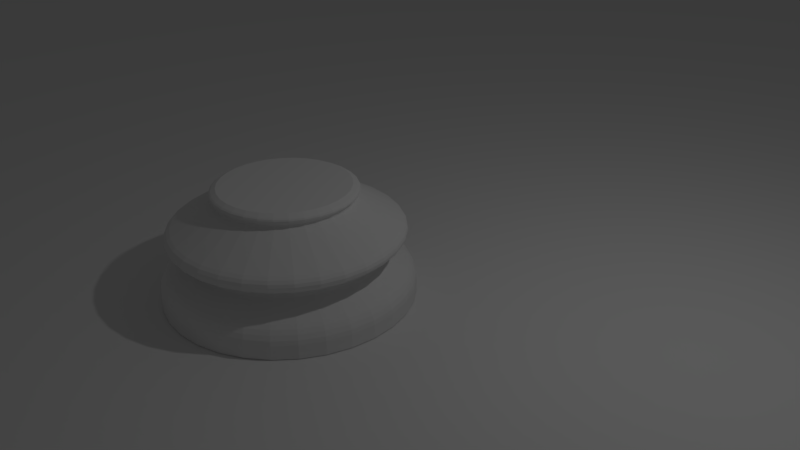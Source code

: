 # Source: piece_base.blend  (saved by Blender 2.78.0; exported with 4.5.12 LTS)
import bpy
from mathutils import Matrix  # noqa: F401  (used for matrix-valued properties, if any)

bpy.ops.wm.read_factory_settings(use_empty=True)
scene = bpy.context.scene
scene.name = 'Scene'

# ---- collections
col_collection_1 = bpy.data.collections.new('Collection 1'); scene.collection.children.link(col_collection_1)

# ---- world
world_world = bpy.data.worlds.new('World'); scene.world = world_world
world_world.color = (0.05088, 0.05088, 0.05088)
world_world.use_sun_shadow = False
world_world.sun_shadow_jitter_overblur = 0.0
world_world.cycles.sampling_method = 'MANUAL'

# ---- cameras
cam_camera = bpy.data.cameras.new('Camera')
cam_camera.clip_end = 100.0
cam_camera.lens = 35.0
cam_camera.sensor_width = 32.0
cam_camera.sensor_height = 18.0
cam_camera.ortho_scale = 7.314
cam_camera.dof.focus_distance = 0.0
cam_camera.dof.aperture_fstop = 128.0

# ---- lights
light_lamp = bpy.data.lights.new('Lamp', 'POINT')
light_lamp.transmission_factor = 0.0
light_lamp.cutoff_distance = 30.0
light_lamp.energy = 100.0
light_lamp.shadow_buffer_clip_start = 1.001
light_lamp.shadow_soft_size = 0.1
light_lamp.shadow_maximum_resolution = 0.006
light_lamp.use_absolute_resolution = True

# ---- meshes
me_cylinder_001 = bpy.data.meshes.new('Cylinder.001')
me_cylinder_001.from_pydata([(0.0, 1.5, -1.0), (8.53e-08, 0.7769, 0.3521), (0.2926, 1.471, -1.0), (0.1516, 0.762, 0.3521), (0.574, 1.386, -1.0), (0.2973, 0.7178, 0.3521), (0.8334, 1.247, -1.0), (0.4316, 0.646, 0.3521), (1.061, 1.061, -1.0), (0.5494, 0.5494, 0.3521), (1.247, 0.8334, -1.0), (0.646, 0.4316, 0.3521), (1.386, 0.574, -1.0), (0.7178, 0.2973, 0.3521), (1.471, 0.2926, -1.0), (0.762, 0.1516, 0.3521), (1.5, 1.132e-07, -1.0), (0.7769, 2.993e-07, 0.3521), (1.471, -0.2926, -1.0), (0.762, -0.1516, 0.3521), (1.386, -0.574, -1.0), (0.7178, -0.2973, 0.3521), (1.247, -0.8334, -1.0), (0.646, -0.4316, 0.3521), (1.061, -1.061, -1.0), (0.5494, -0.5494, 0.3521), (0.8334, -1.247, -1.0), (0.4316, -0.646, 0.3521), (0.574, -1.386, -1.0), (0.2973, -0.7178, 0.3521), (0.2926, -1.471, -1.0), (0.1516, -0.762, 0.3521), (-4.888e-07, -1.5, -1.0), (-1.679e-07, -0.7769, 0.3521), (-0.2926, -1.471, -1.0), (-0.1516, -0.762, 0.3521), (-0.574, -1.386, -1.0), (-0.2973, -0.7178, 0.3521), (-0.8334, -1.247, -1.0), (-0.4316, -0.646, 0.3521), (-1.061, -1.061, -1.0), (-0.5494, -0.5494, 0.3521), (-1.247, -0.8334, -1.0), (-0.646, -0.4316, 0.3521), (-1.386, -0.574, -1.0), (-0.7178, -0.2973, 0.3521), (-1.471, -0.2926, -1.0), (-0.762, -0.1516, 0.3521), (-1.5, 1.448e-06, -1.0), (-0.7769, 9.908e-07, 0.3521), (-1.471, 0.2926, -1.0), (-0.762, 0.1516, 0.3521), (-1.386, 0.574, -1.0), (-0.7178, 0.2973, 0.3521), (-1.247, 0.8334, -1.0), (-0.646, 0.4316, 0.3521), (-1.061, 1.061, -1.0), (-0.5494, 0.5494, 0.3521), (-0.8334, 1.247, -1.0), (-0.4316, 0.646, 0.3521), (-0.574, 1.386, -1.0), (-0.2973, 0.7178, 0.3521), (-0.2926, 1.471, -1.0), (-0.1516, 0.762, 0.3521), (1.25e-08, 1.387, -0.6416), (0.0, 1.5, -0.8296), (7.683e-09, 1.43, -0.6745), (3.725e-09, 1.467, -0.7217), (9.313e-10, 1.491, -0.7762), (0.2926, 1.471, -0.8296), (0.2707, 1.361, -0.6416), (0.291, 1.463, -0.7762), (0.2862, 1.439, -0.7217), (0.2791, 1.403, -0.6745), (0.574, 1.386, -0.8296), (0.5309, 1.282, -0.6416), (0.5707, 1.378, -0.7762), (0.5614, 1.355, -0.7217), (0.5474, 1.322, -0.6745), (0.8334, 1.247, -0.8296), (0.7708, 1.154, -0.6416), (0.8286, 1.24, -0.7762), (0.815, 1.22, -0.7217), (0.7947, 1.189, -0.6745), (1.061, 1.061, -0.8296), (0.981, 0.981, -0.6416), (1.055, 1.055, -0.7762), (1.037, 1.037, -0.7217), (1.011, 1.011, -0.6745), (1.247, 0.8334, -0.8296), (1.154, 0.7708, -0.6416), (1.24, 0.8286, -0.7762), (1.22, 0.815, -0.7217), (1.189, 0.7947, -0.6745), (1.386, 0.574, -0.8296), (1.282, 0.5309, -0.6416), (1.378, 0.5707, -0.7762), (1.355, 0.5614, -0.7217), (1.322, 0.5474, -0.6745), (1.471, 0.2926, -0.8296), (1.361, 0.2707, -0.6416), (1.463, 0.291, -0.7762), (1.439, 0.2862, -0.7217), (1.403, 0.2791, -0.6745), (1.5, 1.132e-07, -0.8296), (1.387, 1.416e-07, -0.6416), (1.491, 1.155e-07, -0.7762), (1.467, 1.215e-07, -0.7217), (1.43, 1.309e-07, -0.6745), (1.471, -0.2926, -0.8296), (1.361, -0.2707, -0.6416), (1.463, -0.291, -0.7762), (1.439, -0.2862, -0.7217), (1.403, -0.2791, -0.6745), (1.386, -0.574, -0.8296), (1.282, -0.5309, -0.6416), (1.378, -0.5707, -0.7762), (1.355, -0.5614, -0.7217), (1.322, -0.5474, -0.6745), (1.247, -0.8334, -0.8296), (1.154, -0.7708, -0.6416), (1.24, -0.8286, -0.7762), (1.22, -0.815, -0.7217), (1.189, -0.7947, -0.6745), (1.061, -1.061, -0.8296), (0.981, -0.981, -0.6416), (1.055, -1.055, -0.7762), (1.037, -1.037, -0.7217), (1.011, -1.011, -0.6745), (0.8334, -1.247, -0.8296), (0.7708, -1.154, -0.6416), (0.8286, -1.24, -0.7762), (0.815, -1.22, -0.7217), (0.7947, -1.189, -0.6745), (0.574, -1.386, -0.8296), (0.5309, -1.282, -0.6416), (0.5707, -1.378, -0.7762), (0.5614, -1.355, -0.7217), (0.5474, -1.322, -0.6745), (0.2926, -1.471, -0.8296), (0.2707, -1.361, -0.6416), (0.291, -1.463, -0.7762), (0.2862, -1.439, -0.7217), (0.2791, -1.403, -0.6745), (-4.888e-07, -1.5, -0.8296), (-4.396e-07, -1.387, -0.6416), (-4.85e-07, -1.491, -0.7762), (-4.745e-07, -1.467, -0.7217), (-4.584e-07, -1.43, -0.6745), (-0.2926, -1.471, -0.8296), (-0.2707, -1.361, -0.6416), (-0.291, -1.463, -0.7762), (-0.2862, -1.439, -0.7217), (-0.2791, -1.403, -0.6745), (-0.574, -1.386, -0.8296), (-0.5309, -1.282, -0.6416), (-0.5707, -1.378, -0.7762), (-0.5614, -1.355, -0.7217), (-0.5474, -1.322, -0.6745), (-0.8334, -1.247, -0.8296), (-0.7708, -1.154, -0.6416), (-0.8286, -1.24, -0.7762), (-0.815, -1.22, -0.7217), (-0.7947, -1.189, -0.6745), (-1.061, -1.061, -0.8296), (-0.981, -0.981, -0.6416), (-1.055, -1.055, -0.7762), (-1.037, -1.037, -0.7217), (-1.011, -1.011, -0.6745), (-1.247, -0.8334, -0.8296), (-1.154, -0.7708, -0.6416), (-1.24, -0.8286, -0.7762), (-1.22, -0.815, -0.7217), (-1.189, -0.7947, -0.6745), (-1.386, -0.574, -0.8296), (-1.282, -0.5309, -0.6416), (-1.378, -0.5707, -0.7762), (-1.355, -0.5614, -0.7217), (-1.322, -0.5474, -0.6745), (-1.471, -0.2926, -0.8296), (-1.361, -0.2707, -0.6416), (-1.463, -0.291, -0.7762), (-1.439, -0.2862, -0.7217), (-1.403, -0.2791, -0.6745), (-1.5, 1.448e-06, -0.8296), (-1.387, 1.377e-06, -0.6416), (-1.491, 1.443e-06, -0.7762), (-1.467, 1.427e-06, -0.7217), (-1.43, 1.404e-06, -0.6745), (-1.471, 0.2926, -0.8296), (-1.361, 0.2707, -0.6416), (-1.463, 0.291, -0.7762), (-1.439, 0.2862, -0.7217), (-1.403, 0.2791, -0.6745), (-1.386, 0.574, -0.8296), (-1.282, 0.5309, -0.6416), (-1.378, 0.5707, -0.7762), (-1.355, 0.5614, -0.7217), (-1.322, 0.5474, -0.6745), (-1.247, 0.8334, -0.8296), (-1.154, 0.7708, -0.6416), (-1.24, 0.8286, -0.7762), (-1.22, 0.815, -0.7217), (-1.189, 0.7947, -0.6745), (-1.061, 1.061, -0.8296), (-0.981, 0.981, -0.6416), (-1.055, 1.055, -0.7762), (-1.037, 1.037, -0.7217), (-1.011, 1.011, -0.6745), (-0.8334, 1.247, -0.8296), (-0.7708, 1.154, -0.6416), (-0.8286, 1.24, -0.7762), (-0.815, 1.22, -0.7217), (-0.7947, 1.189, -0.6745), (-0.574, 1.386, -0.8296), (-0.5309, 1.282, -0.6416), (-0.5707, 1.378, -0.7762), (-0.5614, 1.355, -0.7217), (-0.5474, 1.322, -0.6745), (-0.2926, 1.471, -0.8296), (-0.2707, 1.361, -0.6416), (-0.291, 1.463, -0.7762), (-0.2862, 1.439, -0.7217), (-0.2791, 1.403, -0.6745), (4.038e-08, 1.136, -0.3984), (4.035e-08, 1.136, -0.5068), (4.366e-08, 1.105, -0.4233), (4.517e-08, 1.095, -0.4527), (4.366e-08, 1.105, -0.482), (0.2217, 1.114, -0.5068), (0.2216, 1.114, -0.3984), (0.2157, 1.084, -0.482), (0.2135, 1.074, -0.4527), (0.2156, 1.084, -0.4233), (0.4348, 1.05, -0.5068), (0.4347, 1.05, -0.3984), (0.423, 1.021, -0.482), (0.4189, 1.011, -0.4527), (0.423, 1.021, -0.4233), (0.6313, 0.9448, -0.5068), (0.6311, 0.9446, -0.3984), (0.6142, 0.9192, -0.482), (0.6081, 0.9101, -0.4527), (0.6141, 0.919, -0.4233), (0.8035, 0.8035, -0.5068), (0.8033, 0.8033, -0.3984), (0.7817, 0.7817, -0.482), (0.774, 0.774, -0.4527), (0.7816, 0.7816, -0.4233), (0.9448, 0.6313, -0.5068), (0.9446, 0.6311, -0.3984), (0.9192, 0.6142, -0.482), (0.9101, 0.6081, -0.4527), (0.919, 0.6141, -0.4233), (1.05, 0.4348, -0.5068), (1.05, 0.4347, -0.3984), (1.021, 0.423, -0.482), (1.011, 0.4189, -0.4527), (1.021, 0.423, -0.4233), (1.114, 0.2217, -0.5068), (1.114, 0.2216, -0.3984), (1.084, 0.2157, -0.482), (1.074, 0.2135, -0.4527), (1.084, 0.2156, -0.4233), (1.136, 2.049e-07, -0.5068), (1.136, 2.049e-07, -0.3984), (1.105, 2.126e-07, -0.482), (1.095, 2.151e-07, -0.4527), (1.105, 2.126e-07, -0.4233), (1.114, -0.2217, -0.5068), (1.114, -0.2216, -0.3984), (1.084, -0.2157, -0.482), (1.074, -0.2135, -0.4527), (1.084, -0.2156, -0.4233), (1.05, -0.4348, -0.5068), (1.05, -0.4347, -0.3984), (1.021, -0.423, -0.482), (1.011, -0.4189, -0.4527), (1.021, -0.423, -0.4233), (0.9448, -0.6313, -0.5068), (0.9446, -0.6311, -0.3984), (0.9192, -0.6142, -0.482), (0.9101, -0.6081, -0.4527), (0.919, -0.6141, -0.4233), (0.8035, -0.8035, -0.5068), (0.8033, -0.8033, -0.3984), (0.7817, -0.7817, -0.482), (0.774, -0.774, -0.4527), (0.7816, -0.7816, -0.4233), (0.6313, -0.9448, -0.5068), (0.6311, -0.9446, -0.3984), (0.6142, -0.9192, -0.482), (0.6081, -0.9101, -0.4527), (0.6141, -0.919, -0.4233), (0.4348, -1.05, -0.5068), (0.4347, -1.05, -0.3984), (0.423, -1.021, -0.482), (0.4189, -1.011, -0.4527), (0.423, -1.021, -0.4233), (0.2217, -1.114, -0.5068), (0.2216, -1.114, -0.3984), (0.2157, -1.084, -0.482), (0.2135, -1.074, -0.4527), (0.2156, -1.084, -0.4233), (-3.299e-07, -1.136, -0.5068), (-3.298e-07, -1.136, -0.3984), (-3.163e-07, -1.105, -0.482), (-3.115e-07, -1.095, -0.4527), (-3.162e-07, -1.105, -0.4233), (-0.2217, -1.114, -0.5068), (-0.2216, -1.114, -0.3984), (-0.2157, -1.084, -0.482), (-0.2135, -1.074, -0.4527), (-0.2156, -1.084, -0.4233), (-0.4348, -1.05, -0.5068), (-0.4347, -1.05, -0.3984), (-0.423, -1.021, -0.482), (-0.4189, -1.011, -0.4527), (-0.423, -1.021, -0.4233), (-0.6313, -0.9448, -0.5068), (-0.6311, -0.9446, -0.3984), (-0.6142, -0.9192, -0.482), (-0.6081, -0.9101, -0.4527), (-0.6141, -0.919, -0.4233), (-0.8035, -0.8035, -0.5068), (-0.8033, -0.8033, -0.3984), (-0.7817, -0.7817, -0.482), (-0.774, -0.774, -0.4527), (-0.7816, -0.7816, -0.4233), (-0.9448, -0.6313, -0.5068), (-0.9446, -0.6311, -0.3984), (-0.9192, -0.6142, -0.482), (-0.9101, -0.6081, -0.4527), (-0.919, -0.6141, -0.4233), (-1.05, -0.4348, -0.5068), (-1.05, -0.4347, -0.3984), (-1.021, -0.423, -0.482), (-1.011, -0.4189, -0.4527), (-1.021, -0.423, -0.4233), (-1.114, -0.2217, -0.5068), (-1.114, -0.2216, -0.3984), (-1.084, -0.2157, -0.482), (-1.074, -0.2135, -0.4527), (-1.084, -0.2156, -0.4233), (-1.136, 1.216e-06, -0.5068), (-1.136, 1.216e-06, -0.3984), (-1.105, 1.197e-06, -0.482), (-1.095, 1.19e-06, -0.4527), (-1.105, 1.197e-06, -0.4233), (-1.114, 0.2217, -0.5068), (-1.114, 0.2216, -0.3984), (-1.084, 0.2157, -0.482), (-1.074, 0.2135, -0.4527), (-1.084, 0.2156, -0.4233), (-1.05, 0.4348, -0.5068), (-1.05, 0.4347, -0.3984), (-1.021, 0.423, -0.482), (-1.011, 0.4189, -0.4527), (-1.021, 0.423, -0.4233), (-0.9448, 0.6313, -0.5068), (-0.9446, 0.6311, -0.3984), (-0.9192, 0.6142, -0.482), (-0.9101, 0.6081, -0.4527), (-0.919, 0.6141, -0.4233), (-0.8035, 0.8035, -0.5068), (-0.8033, 0.8033, -0.3984), (-0.7817, 0.7817, -0.482), (-0.774, 0.774, -0.4527), (-0.7816, 0.7816, -0.4233), (-0.6313, 0.9448, -0.5068), (-0.6311, 0.9446, -0.3984), (-0.6142, 0.9192, -0.482), (-0.6081, 0.9101, -0.4527), (-0.6141, 0.919, -0.4233), (-0.4348, 1.05, -0.5068), (-0.4347, 1.05, -0.3984), (-0.423, 1.021, -0.482), (-0.4189, 1.011, -0.4527), (-0.423, 1.021, -0.4233), (-0.2217, 1.114, -0.5068), (-0.2216, 1.114, -0.3984), (-0.2157, 1.084, -0.482), (-0.2135, 1.074, -0.4527), (-0.2156, 1.084, -0.4233), (2.079e-08, 1.325, -0.09751), (1.98e-08, 1.322, -0.2976), (1.607e-08, 1.364, -0.1275), (1.327e-08, 1.389, -0.162), (1.211e-08, 1.396, -0.1988), (1.304e-08, 1.387, -0.2353), (1.537e-08, 1.362, -0.2689), (0.2578, 1.296, -0.2976), (0.2585, 1.3, -0.09751), (0.2657, 1.336, -0.2689), (0.2707, 1.361, -0.2353), (0.2724, 1.37, -0.1988), (0.2709, 1.362, -0.162), (0.2661, 1.338, -0.1275), (0.5057, 1.221, -0.2976), (0.5071, 1.224, -0.09751), (0.5211, 1.258, -0.2689), (0.5309, 1.282, -0.2353), (0.5344, 1.29, -0.1988), (0.5314, 1.283, -0.162), (0.5221, 1.26, -0.1275), (0.7342, 1.099, -0.2976), (0.7361, 1.102, -0.09751), (0.7566, 1.132, -0.2689), (0.7708, 1.154, -0.2353), (0.7758, 1.161, -0.1988), (0.7715, 1.155, -0.162), (0.7579, 1.134, -0.1275), (0.9345, 0.9345, -0.2976), (0.9369, 0.9369, -0.09751), (0.9629, 0.9629, -0.2689), (0.981, 0.981, -0.2353), (0.9875, 0.9875, -0.1988), (0.9819, 0.9819, -0.162), (0.9647, 0.9647, -0.1275), (1.099, 0.7342, -0.2976), (1.102, 0.7361, -0.09751), (1.132, 0.7566, -0.2689), (1.154, 0.7708, -0.2353), (1.161, 0.7758, -0.1988), (1.155, 0.7715, -0.162), (1.134, 0.7579, -0.1275), (1.221, 0.5057, -0.2976), (1.224, 0.5071, -0.09751), (1.258, 0.5211, -0.2689), (1.282, 0.5309, -0.2353), (1.29, 0.5344, -0.1988), (1.283, 0.5314, -0.162), (1.26, 0.5221, -0.1275), (1.296, 0.2578, -0.2976), (1.3, 0.2585, -0.09751), (1.336, 0.2657, -0.2689), (1.361, 0.2707, -0.2353), (1.37, 0.2724, -0.1988), (1.362, 0.2709, -0.162), (1.338, 0.2661, -0.1275), (1.322, 1.582e-07, -0.2976), (1.325, 1.572e-07, -0.09751), (1.362, 1.481e-07, -0.2689), (1.387, 1.42e-07, -0.2353), (1.396, 1.397e-07, -0.1988), (1.389, 1.416e-07, -0.162), (1.364, 1.474e-07, -0.1275), (1.296, -0.2578, -0.2976), (1.3, -0.2585, -0.09751), (1.336, -0.2657, -0.2689), (1.361, -0.2707, -0.2353), (1.37, -0.2724, -0.1988), (1.362, -0.2709, -0.162), (1.338, -0.2661, -0.1275), (1.221, -0.5057, -0.2976), (1.224, -0.5071, -0.09751), (1.258, -0.5211, -0.2689), (1.282, -0.5309, -0.2353), (1.29, -0.5344, -0.1988), (1.283, -0.5314, -0.162), (1.26, -0.5221, -0.1275), (1.099, -0.7342, -0.2976), (1.102, -0.7361, -0.09751), (1.132, -0.7566, -0.2689), (1.154, -0.7708, -0.2353), (1.161, -0.7758, -0.1988), (1.155, -0.7715, -0.162), (1.134, -0.7579, -0.1275), (0.9345, -0.9345, -0.2976), (0.9369, -0.9369, -0.09751), (0.9629, -0.9629, -0.2689), (0.981, -0.981, -0.2353), (0.9875, -0.9875, -0.1988), (0.9819, -0.9819, -0.162), (0.9647, -0.9647, -0.1275), (0.7342, -1.099, -0.2976), (0.7361, -1.102, -0.09751), (0.7566, -1.132, -0.2689), (0.7708, -1.154, -0.2353), (0.7758, -1.161, -0.1988), (0.7715, -1.155, -0.162), (0.7579, -1.134, -0.1275), (0.5057, -1.221, -0.2976), (0.5071, -1.224, -0.09751), (0.5211, -1.258, -0.2689), (0.5309, -1.282, -0.2353), (0.5344, -1.29, -0.1988), (0.5314, -1.283, -0.162), (0.5221, -1.26, -0.1275), (0.2578, -1.296, -0.2976), (0.2585, -1.3, -0.09751), (0.2657, -1.336, -0.2689), (0.2707, -1.361, -0.2353), (0.2724, -1.37, -0.1988), (0.2709, -1.362, -0.162), (0.2661, -1.338, -0.1275), (-4.108e-07, -1.322, -0.2976), (-4.11e-07, -1.325, -0.09751), (-4.283e-07, -1.362, -0.2689), (-4.396e-07, -1.387, -0.2353), (-4.435e-07, -1.396, -0.1988), (-4.398e-07, -1.389, -0.162), (-4.284e-07, -1.364, -0.1275), (-0.2578, -1.296, -0.2976), (-0.2585, -1.3, -0.09751), (-0.2657, -1.336, -0.2689), (-0.2707, -1.361, -0.2353), (-0.2724, -1.37, -0.1988), (-0.2709, -1.362, -0.162), (-0.2661, -1.338, -0.1275), (-0.5057, -1.221, -0.2976), (-0.5071, -1.224, -0.09751), (-0.5211, -1.258, -0.2689), (-0.5309, -1.282, -0.2353), (-0.5344, -1.29, -0.1988), (-0.5314, -1.283, -0.162), (-0.5221, -1.26, -0.1275), (-0.7342, -1.099, -0.2976), (-0.7361, -1.102, -0.09751), (-0.7566, -1.132, -0.2689), (-0.7708, -1.154, -0.2353), (-0.7758, -1.161, -0.1988), (-0.7715, -1.155, -0.162), (-0.7579, -1.134, -0.1275), (-0.9345, -0.9345, -0.2976), (-0.9369, -0.9369, -0.09751), (-0.9629, -0.9629, -0.2689), (-0.981, -0.981, -0.2353), (-0.9875, -0.9875, -0.1988), (-0.9819, -0.9819, -0.162), (-0.9647, -0.9647, -0.1275), (-1.099, -0.7342, -0.2976), (-1.102, -0.7361, -0.09751), (-1.132, -0.7566, -0.2689), (-1.154, -0.7708, -0.2353), (-1.161, -0.7758, -0.1988), (-1.155, -0.7715, -0.162), (-1.134, -0.7579, -0.1275), (-1.221, -0.5057, -0.2976), (-1.224, -0.5071, -0.09751), (-1.258, -0.5211, -0.2689), (-1.282, -0.5309, -0.2353), (-1.29, -0.5344, -0.1988), (-1.283, -0.5314, -0.162), (-1.26, -0.5221, -0.1275), (-1.296, -0.2578, -0.2976), (-1.3, -0.2585, -0.09751), (-1.336, -0.2657, -0.2689), (-1.361, -0.2707, -0.2353), (-1.37, -0.2724, -0.1988), (-1.362, -0.2709, -0.162), (-1.338, -0.2661, -0.1275), (-1.322, 1.335e-06, -0.2976), (-1.325, 1.337e-06, -0.09751), (-1.362, 1.36e-06, -0.2689), (-1.387, 1.376e-06, -0.2353), (-1.396, 1.382e-06, -0.1988), (-1.389, 1.377e-06, -0.162), (-1.364, 1.362e-06, -0.1275), (-1.296, 0.2578, -0.2976), (-1.3, 0.2585, -0.09751), (-1.336, 0.2657, -0.2689), (-1.361, 0.2707, -0.2353), (-1.37, 0.2724, -0.1988), (-1.362, 0.2709, -0.162), (-1.338, 0.2661, -0.1275), (-1.221, 0.5057, -0.2976), (-1.224, 0.5071, -0.09751), (-1.258, 0.5211, -0.2689), (-1.282, 0.5309, -0.2353), (-1.29, 0.5344, -0.1988), (-1.283, 0.5314, -0.162), (-1.26, 0.5221, -0.1275), (-1.099, 0.7342, -0.2976), (-1.102, 0.7361, -0.09751), (-1.132, 0.7566, -0.2689), (-1.154, 0.7708, -0.2353), (-1.161, 0.7758, -0.1988), (-1.155, 0.7715, -0.162), (-1.134, 0.7579, -0.1275), (-0.9345, 0.9345, -0.2976), (-0.9369, 0.9369, -0.09751), (-0.9629, 0.9629, -0.2689), (-0.981, 0.981, -0.2353), (-0.9875, 0.9875, -0.1988), (-0.9819, 0.9819, -0.162), (-0.9647, 0.9647, -0.1275), (-0.7342, 1.099, -0.2976), (-0.7361, 1.102, -0.09751), (-0.7566, 1.132, -0.2689), (-0.7708, 1.154, -0.2353), (-0.7758, 1.161, -0.1988), (-0.7715, 1.155, -0.162), (-0.7579, 1.134, -0.1275), (-0.5057, 1.221, -0.2976), (-0.5071, 1.224, -0.09751), (-0.5211, 1.258, -0.2689), (-0.5309, 1.282, -0.2353), (-0.5344, 1.29, -0.1988), (-0.5314, 1.283, -0.162), (-0.5221, 1.26, -0.1275), (-0.2578, 1.296, -0.2976), (-0.2585, 1.3, -0.09751), (-0.2657, 1.336, -0.2689), (-0.2707, 1.361, -0.2353), (-0.2724, 1.37, -0.1988), (-0.2709, 1.362, -0.162), (-0.2661, 1.338, -0.1275), (7.928e-08, 0.8309, 0.2476), (7.899e-08, 0.8351, 0.191), (8.097e-08, 0.8173, 0.2286), (8.079e-08, 0.8189, 0.2079), (0.1629, 0.8191, 0.191), (0.1621, 0.815, 0.2476), (0.1598, 0.8031, 0.2079), (0.1595, 0.8016, 0.2286), (0.3196, 0.7716, 0.191), (0.318, 0.7677, 0.2476), (0.3134, 0.7565, 0.2079), (0.3128, 0.7551, 0.2286), (0.464, 0.6944, 0.191), (0.4616, 0.6909, 0.2476), (0.4549, 0.6809, 0.2079), (0.4541, 0.6796, 0.2286), (0.5905, 0.5905, 0.191), (0.5876, 0.5876, 0.2476), (0.579, 0.579, 0.2079), (0.5779, 0.5779, 0.2286), (0.6944, 0.464, 0.191), (0.6909, 0.4616, 0.2476), (0.6809, 0.4549, 0.2079), (0.6796, 0.4541, 0.2286), (0.7716, 0.3196, 0.191), (0.7677, 0.318, 0.2476), (0.7565, 0.3134, 0.2079), (0.7551, 0.3128, 0.2286), (0.8191, 0.1629, 0.191), (0.815, 0.1621, 0.2476), (0.8031, 0.1598, 0.2079), (0.8016, 0.1595, 0.2286), (0.8351, 2.804e-07, 0.191), (0.8309, 2.829e-07, 0.2476), (0.8189, 2.846e-07, 0.2079), (0.8173, 2.856e-07, 0.2286), (0.8191, -0.1629, 0.191), (0.815, -0.1621, 0.2476), (0.8031, -0.1598, 0.2079), (0.8016, -0.1595, 0.2286), (0.7716, -0.3196, 0.191), (0.7677, -0.318, 0.2476), (0.7565, -0.3134, 0.2079), (0.7551, -0.3128, 0.2286), (0.6944, -0.464, 0.191), (0.6909, -0.4616, 0.2476), (0.6809, -0.4549, 0.2079), (0.6796, -0.4541, 0.2286), (0.5905, -0.5905, 0.191), (0.5876, -0.5876, 0.2476), (0.579, -0.579, 0.2079), (0.5779, -0.5779, 0.2286), (0.464, -0.6944, 0.191), (0.4616, -0.6909, 0.2476), (0.4549, -0.6809, 0.2079), (0.4541, -0.6796, 0.2286), (0.3196, -0.7716, 0.191), (0.318, -0.7677, 0.2476), (0.3134, -0.7565, 0.2079), (0.3128, -0.7551, 0.2286), (0.1629, -0.8191, 0.191), (0.1621, -0.815, 0.2476), (0.1598, -0.8031, 0.2079), (0.1595, -0.8016, 0.2286), (-1.931e-07, -0.8351, 0.191), (-1.915e-07, -0.8309, 0.2476), (-1.86e-07, -0.8189, 0.2079), (-1.853e-07, -0.8173, 0.2286), (-0.1629, -0.8191, 0.191), (-0.1621, -0.815, 0.2476), (-0.1598, -0.8031, 0.2079), (-0.1595, -0.8016, 0.2286), (-0.3196, -0.7716, 0.191), (-0.318, -0.7677, 0.2476), (-0.3134, -0.7565, 0.2079), (-0.3128, -0.7551, 0.2286), (-0.464, -0.6944, 0.191), (-0.4616, -0.6909, 0.2476), (-0.4549, -0.6809, 0.2079), (-0.4541, -0.6796, 0.2286), (-0.5905, -0.5905, 0.191), (-0.5876, -0.5876, 0.2476), (-0.579, -0.579, 0.2079), (-0.5779, -0.5779, 0.2286), (-0.6944, -0.464, 0.191), (-0.6909, -0.4616, 0.2476), (-0.6809, -0.4549, 0.2079), (-0.6796, -0.4541, 0.2286), (-0.7716, -0.3196, 0.191), (-0.7677, -0.318, 0.2476), (-0.7565, -0.3134, 0.2079), (-0.7551, -0.3128, 0.2286), (-0.8191, -0.1629, 0.191), (-0.815, -0.1621, 0.2476), (-0.8031, -0.1598, 0.2079), (-0.8016, -0.1595, 0.2286), (-0.8351, 1.024e-06, 0.191), (-0.8309, 1.022e-06, 0.2476), (-0.8189, 1.014e-06, 0.2079), (-0.8173, 1.013e-06, 0.2286), (-0.8191, 0.1629, 0.191), (-0.815, 0.1621, 0.2476), (-0.8031, 0.1598, 0.2079), (-0.8016, 0.1595, 0.2286), (-0.7716, 0.3196, 0.191), (-0.7677, 0.318, 0.2476), (-0.7565, 0.3134, 0.2079), (-0.7551, 0.3128, 0.2286), (-0.6944, 0.464, 0.191), (-0.6909, 0.4616, 0.2476), (-0.6809, 0.4549, 0.2079), (-0.6796, 0.4541, 0.2286), (-0.5905, 0.5905, 0.191), (-0.5876, 0.5876, 0.2476), (-0.579, 0.579, 0.2079), (-0.5779, 0.5779, 0.2286), (-0.464, 0.6944, 0.191), (-0.4616, 0.6909, 0.2476), (-0.4549, 0.6809, 0.2079), (-0.4541, 0.6796, 0.2286), (-0.3196, 0.7716, 0.191), (-0.318, 0.7677, 0.2476), (-0.3134, 0.7565, 0.2079), (-0.3128, 0.7551, 0.2286), (-0.1629, 0.8191, 0.191), (-0.1621, 0.815, 0.2476), (-0.1598, 0.8031, 0.2079), (-0.1595, 0.8016, 0.2286), (7.867e-08, 0.8332, 0.3236), (7.811e-08, 0.8404, 0.2553), (7.666e-08, 0.851, 0.3097), (7.579e-08, 0.8587, 0.2918), (7.631e-08, 0.8549, 0.2727), (0.164, 0.8243, 0.2553), (0.1625, 0.8172, 0.3236), (0.1668, 0.8385, 0.2727), (0.1675, 0.8422, 0.2918), (0.166, 0.8347, 0.3097), (0.3216, 0.7765, 0.2553), (0.3188, 0.7697, 0.3236), (0.3272, 0.7899, 0.2727), (0.3286, 0.7933, 0.2918), (0.3257, 0.7862, 0.3097), (0.4669, 0.6988, 0.2553), (0.4629, 0.6927, 0.3236), (0.475, 0.7109, 0.2727), (0.477, 0.7139, 0.2918), (0.4728, 0.7076, 0.3097), (0.5943, 0.5943, 0.2553), (0.5891, 0.5891, 0.3236), (0.6045, 0.6045, 0.2727), (0.6072, 0.6072, 0.2918), (0.6018, 0.6018, 0.3097), (0.6988, 0.4669, 0.2553), (0.6927, 0.4629, 0.3236), (0.7109, 0.475, 0.2727), (0.7139, 0.477, 0.2918), (0.7076, 0.4728, 0.3097), (0.7765, 0.3216, 0.2553), (0.7697, 0.3188, 0.3236), (0.7899, 0.3272, 0.2727), (0.7933, 0.3286, 0.2918), (0.7862, 0.3257, 0.3097), (0.8243, 0.164, 0.2553), (0.8172, 0.1625, 0.3236), (0.8385, 0.1668, 0.2727), (0.8422, 0.1675, 0.2918), (0.8347, 0.166, 0.3097), (0.8404, 2.808e-07, 0.2553), (0.8332, 2.848e-07, 0.3236), (0.8549, 2.779e-07, 0.2727), (0.8587, 2.777e-07, 0.2918), (0.851, 2.8e-07, 0.3097), (0.8243, -0.164, 0.2553), (0.8172, -0.1625, 0.3236), (0.8385, -0.1668, 0.2727), (0.8422, -0.1675, 0.2918), (0.8347, -0.166, 0.3097), (0.7765, -0.3216, 0.2553), (0.7697, -0.3188, 0.3236), (0.7899, -0.3272, 0.2727), (0.7933, -0.3286, 0.2918), (0.7862, -0.3257, 0.3097), (0.6988, -0.4669, 0.2553), (0.6927, -0.4629, 0.3236), (0.7109, -0.475, 0.2727), (0.7139, -0.477, 0.2918), (0.7076, -0.4728, 0.3097), (0.5943, -0.5943, 0.2553), (0.5891, -0.5891, 0.3236), (0.6045, -0.6045, 0.2727), (0.6072, -0.6072, 0.2918), (0.6018, -0.6018, 0.3097), (0.4669, -0.6988, 0.2553), (0.4629, -0.6927, 0.3236), (0.475, -0.7109, 0.2727), (0.477, -0.7139, 0.2918), (0.4728, -0.7076, 0.3097), (0.3216, -0.7765, 0.2553), (0.3188, -0.7697, 0.3236), (0.3272, -0.7899, 0.2727), (0.3286, -0.7933, 0.2918), (0.3257, -0.7862, 0.3097), (0.164, -0.8243, 0.2553), (0.1625, -0.8172, 0.3236), (0.1668, -0.8385, 0.2727), (0.1675, -0.8422, 0.2918), (0.166, -0.8347, 0.3097), (-1.957e-07, -0.8404, 0.2553), (-1.928e-07, -0.8332, 0.3236), (-2.023e-07, -0.8549, 0.2727), (-2.041e-07, -0.8587, 0.2918), (-2.006e-07, -0.851, 0.3097), (-0.164, -0.8243, 0.2553), (-0.1625, -0.8172, 0.3236), (-0.1668, -0.8385, 0.2727), (-0.1675, -0.8422, 0.2918), (-0.166, -0.8347, 0.3097), (-0.3216, -0.7765, 0.2553), (-0.3188, -0.7697, 0.3236), (-0.3272, -0.7899, 0.2727), (-0.3286, -0.7933, 0.2918), (-0.3257, -0.7862, 0.3097), (-0.4669, -0.6988, 0.2553), (-0.4629, -0.6927, 0.3236), (-0.475, -0.7109, 0.2727), (-0.477, -0.7139, 0.2918), (-0.4728, -0.7076, 0.3097), (-0.5943, -0.5943, 0.2553), (-0.5891, -0.5891, 0.3236), (-0.6045, -0.6045, 0.2727), (-0.6072, -0.6072, 0.2918), (-0.6018, -0.6018, 0.3097), (-0.6988, -0.4669, 0.2553), (-0.6927, -0.4629, 0.3236), (-0.7109, -0.475, 0.2727), (-0.7139, -0.477, 0.2918), (-0.7076, -0.4728, 0.3097), (-0.7765, -0.3216, 0.2553), (-0.7697, -0.3188, 0.3236), (-0.7899, -0.3272, 0.2727), (-0.7933, -0.3286, 0.2918), (-0.7862, -0.3257, 0.3097), (-0.8243, -0.164, 0.2553), (-0.8172, -0.1625, 0.3236), (-0.8385, -0.1668, 0.2727), (-0.8422, -0.1675, 0.2918), (-0.8347, -0.166, 0.3097), (-0.8404, 1.029e-06, 0.2553), (-0.8332, 1.026e-06, 0.3236), (-0.8549, 1.039e-06, 0.2727), (-0.8587, 1.042e-06, 0.2918), (-0.851, 1.037e-06, 0.3097), (-0.8243, 0.164, 0.2553), (-0.8172, 0.1625, 0.3236), (-0.8385, 0.1668, 0.2727), (-0.8422, 0.1675, 0.2918), (-0.8347, 0.166, 0.3097), (-0.7765, 0.3216, 0.2553), (-0.7697, 0.3188, 0.3236), (-0.7899, 0.3272, 0.2727), (-0.7933, 0.3286, 0.2918), (-0.7862, 0.3257, 0.3097), (-0.6988, 0.4669, 0.2553), (-0.6927, 0.4629, 0.3236), (-0.7109, 0.475, 0.2727), (-0.7139, 0.477, 0.2918), (-0.7076, 0.4728, 0.3097), (-0.5943, 0.5943, 0.2553), (-0.5891, 0.5891, 0.3236), (-0.6045, 0.6045, 0.2727), (-0.6072, 0.6072, 0.2918), (-0.6018, 0.6018, 0.3097), (-0.4669, 0.6988, 0.2553), (-0.4629, 0.6927, 0.3236), (-0.475, 0.7109, 0.2727), (-0.477, 0.7139, 0.2918), (-0.4728, 0.7076, 0.3097), (-0.3216, 0.7765, 0.2553), (-0.3188, 0.7697, 0.3236), (-0.3272, 0.7899, 0.2727), (-0.3286, 0.7933, 0.2918), (-0.3257, 0.7862, 0.3097), (-0.164, 0.8243, 0.2553), (-0.1625, 0.8172, 0.3236), (-0.1668, 0.8385, 0.2727), (-0.1675, 0.8422, 0.2918), (-0.166, 0.8347, 0.3097)], [], [(892, 63, 1, 736), (613, 741, 746, 617), (617, 746, 751, 621), (621, 751, 756, 625), (625, 756, 761, 629), (629, 761, 766, 633), (633, 766, 771, 637), (637, 771, 776, 641), (641, 776, 781, 645), (645, 781, 786, 649), (649, 786, 791, 653), (653, 791, 796, 657), (657, 796, 801, 661), (661, 801, 806, 665), (665, 806, 811, 669), (669, 811, 816, 673), (673, 816, 821, 677), (677, 821, 826, 681), (681, 826, 831, 685), (685, 831, 836, 689), (689, 836, 841, 693), (693, 841, 846, 697), (697, 846, 851, 701), (701, 851, 856, 705), (705, 856, 861, 709), (709, 861, 866, 713), (713, 866, 871, 717), (717, 871, 876, 721), (721, 876, 881, 725), (725, 881, 886, 729), (3, 1, 63, 61, 59, 57, 55, 53, 51, 49, 47, 45, 43, 41, 39, 37, 35, 33, 31, 29, 27, 25, 23, 21, 19, 17, 15, 13, 11, 9, 7, 5), (729, 886, 891, 733), (608, 737, 741, 613), (0, 2, 4, 6, 8, 10, 12, 14, 16, 18, 20, 22, 24, 26, 28, 30, 32, 34, 36, 38, 40, 42, 44, 46, 48, 50, 52, 54, 56, 58, 60, 62), (220, 379, 225, 64), (0, 65, 69, 2), (64, 225, 229, 70), (224, 385, 391, 230), (384, 609, 612, 392), (60, 214, 219, 62), (215, 374, 379, 220), (375, 594, 601, 380), (595, 728, 732, 602), (58, 209, 214, 60), (210, 369, 374, 215), (370, 587, 594, 375), (588, 724, 728, 595), (56, 204, 209, 58), (205, 364, 369, 210), (365, 580, 587, 370), (581, 720, 724, 588), (54, 199, 204, 56), (200, 359, 364, 205), (360, 573, 580, 365), (574, 716, 720, 581), (52, 194, 199, 54), (195, 354, 359, 200), (355, 566, 573, 360), (567, 712, 716, 574), (887, 61, 63, 892), (50, 189, 194, 52), (190, 349, 354, 195), (350, 559, 566, 355), (560, 708, 712, 567), (882, 59, 61, 887), (48, 184, 189, 50), (185, 344, 349, 190), (345, 552, 559, 350), (553, 704, 708, 560), (877, 57, 59, 882), (46, 179, 184, 48), (180, 339, 344, 185), (340, 545, 552, 345), (546, 700, 704, 553), (872, 55, 57, 877), (44, 174, 179, 46), (175, 334, 339, 180), (335, 538, 545, 340), (539, 696, 700, 546), (867, 53, 55, 872), (42, 169, 174, 44), (170, 329, 334, 175), (330, 531, 538, 335), (532, 692, 696, 539), (862, 51, 53, 867), (40, 164, 169, 42), (165, 324, 329, 170), (325, 524, 531, 330), (525, 688, 692, 532), (857, 49, 51, 862), (38, 159, 164, 40), (160, 319, 324, 165), (320, 517, 524, 325), (518, 684, 688, 525), (852, 47, 49, 857), (36, 154, 159, 38), (155, 314, 319, 160), (315, 510, 517, 320), (511, 680, 684, 518), (847, 45, 47, 852), (34, 149, 154, 36), (150, 309, 314, 155), (310, 503, 510, 315), (504, 676, 680, 511), (842, 43, 45, 847), (32, 144, 149, 34), (145, 304, 309, 150), (305, 496, 503, 310), (497, 672, 676, 504), (837, 41, 43, 842), (30, 139, 144, 32), (140, 299, 304, 145), (300, 489, 496, 305), (490, 668, 672, 497), (832, 39, 41, 837), (28, 134, 139, 30), (135, 294, 299, 140), (295, 482, 489, 300), (483, 664, 668, 490), (827, 37, 39, 832), (26, 129, 134, 28), (130, 289, 294, 135), (290, 475, 482, 295), (476, 660, 664, 483), (822, 35, 37, 827), (24, 124, 129, 26), (125, 284, 289, 130), (285, 468, 475, 290), (469, 656, 660, 476), (817, 33, 35, 822), (22, 119, 124, 24), (120, 279, 284, 125), (280, 461, 468, 285), (462, 652, 656, 469), (812, 31, 33, 817), (20, 114, 119, 22), (115, 274, 279, 120), (275, 454, 461, 280), (455, 648, 652, 462), (807, 29, 31, 812), (18, 109, 114, 20), (110, 269, 274, 115), (270, 447, 454, 275), (448, 644, 648, 455), (802, 27, 29, 807), (16, 104, 109, 18), (105, 264, 269, 110), (265, 440, 447, 270), (441, 640, 644, 448), (797, 25, 27, 802), (14, 99, 104, 16), (100, 259, 264, 105), (260, 433, 440, 265), (434, 636, 640, 441), (792, 23, 25, 797), (12, 94, 99, 14), (95, 254, 259, 100), (255, 426, 433, 260), (427, 632, 636, 434), (787, 21, 23, 792), (10, 89, 94, 12), (90, 249, 254, 95), (250, 419, 426, 255), (420, 628, 632, 427), (782, 19, 21, 787), (8, 84, 89, 10), (85, 244, 249, 90), (245, 412, 419, 250), (413, 624, 628, 420), (777, 17, 19, 782), (6, 79, 84, 8), (80, 239, 244, 85), (240, 405, 412, 245), (406, 620, 624, 413), (772, 15, 17, 777), (4, 74, 79, 6), (75, 234, 239, 80), (235, 398, 405, 240), (399, 616, 620, 406), (767, 13, 15, 772), (2, 69, 74, 4), (70, 229, 234, 75), (230, 391, 398, 235), (392, 612, 616, 399), (762, 11, 13, 767), (757, 9, 11, 762), (752, 7, 9, 757), (747, 5, 7, 752), (742, 3, 5, 747), (220, 64, 66, 223), (223, 66, 67, 222), (222, 67, 68, 221), (221, 68, 65, 219), (215, 220, 223, 218), (218, 223, 222, 217), (217, 222, 221, 216), (216, 221, 219, 214), (210, 215, 218, 213), (213, 218, 217, 212), (212, 217, 216, 211), (211, 216, 214, 209), (205, 210, 213, 208), (208, 213, 212, 207), (207, 212, 211, 206), (206, 211, 209, 204), (200, 205, 208, 203), (203, 208, 207, 202), (202, 207, 206, 201), (201, 206, 204, 199), (195, 200, 203, 198), (198, 203, 202, 197), (197, 202, 201, 196), (196, 201, 199, 194), (190, 195, 198, 193), (193, 198, 197, 192), (192, 197, 196, 191), (191, 196, 194, 189), (185, 190, 193, 188), (188, 193, 192, 187), (187, 192, 191, 186), (186, 191, 189, 184), (180, 185, 188, 183), (183, 188, 187, 182), (182, 187, 186, 181), (181, 186, 184, 179), (175, 180, 183, 178), (178, 183, 182, 177), (177, 182, 181, 176), (176, 181, 179, 174), (170, 175, 178, 173), (173, 178, 177, 172), (172, 177, 176, 171), (171, 176, 174, 169), (165, 170, 173, 168), (168, 173, 172, 167), (167, 172, 171, 166), (166, 171, 169, 164), (160, 165, 168, 163), (163, 168, 167, 162), (162, 167, 166, 161), (161, 166, 164, 159), (155, 160, 163, 158), (158, 163, 162, 157), (157, 162, 161, 156), (156, 161, 159, 154), (150, 155, 158, 153), (153, 158, 157, 152), (152, 157, 156, 151), (151, 156, 154, 149), (145, 150, 153, 148), (148, 153, 152, 147), (147, 152, 151, 146), (146, 151, 149, 144), (140, 145, 148, 143), (143, 148, 147, 142), (142, 147, 146, 141), (141, 146, 144, 139), (135, 140, 143, 138), (138, 143, 142, 137), (137, 142, 141, 136), (136, 141, 139, 134), (130, 135, 138, 133), (133, 138, 137, 132), (132, 137, 136, 131), (131, 136, 134, 129), (125, 130, 133, 128), (128, 133, 132, 127), (127, 132, 131, 126), (126, 131, 129, 124), (120, 125, 128, 123), (123, 128, 127, 122), (122, 127, 126, 121), (121, 126, 124, 119), (115, 120, 123, 118), (118, 123, 122, 117), (117, 122, 121, 116), (116, 121, 119, 114), (110, 115, 118, 113), (113, 118, 117, 112), (112, 117, 116, 111), (111, 116, 114, 109), (105, 110, 113, 108), (108, 113, 112, 107), (107, 112, 111, 106), (106, 111, 109, 104), (100, 105, 108, 103), (103, 108, 107, 102), (102, 107, 106, 101), (101, 106, 104, 99), (95, 100, 103, 98), (98, 103, 102, 97), (97, 102, 101, 96), (96, 101, 99, 94), (90, 95, 98, 93), (93, 98, 97, 92), (92, 97, 96, 91), (91, 96, 94, 89), (85, 90, 93, 88), (88, 93, 92, 87), (87, 92, 91, 86), (86, 91, 89, 84), (80, 85, 88, 83), (83, 88, 87, 82), (82, 87, 86, 81), (81, 86, 84, 79), (75, 80, 83, 78), (78, 83, 82, 77), (77, 82, 81, 76), (76, 81, 79, 74), (70, 75, 78, 73), (73, 78, 77, 72), (72, 77, 76, 71), (71, 76, 74, 69), (64, 70, 73, 66), (66, 73, 72, 67), (67, 72, 71, 68), (68, 71, 69, 65), (62, 219, 65, 0), (380, 224, 226, 383), (383, 226, 227, 382), (382, 227, 228, 381), (381, 228, 225, 379), (375, 380, 383, 378), (378, 383, 382, 377), (377, 382, 381, 376), (376, 381, 379, 374), (370, 375, 378, 373), (373, 378, 377, 372), (372, 377, 376, 371), (371, 376, 374, 369), (365, 370, 373, 368), (368, 373, 372, 367), (367, 372, 371, 366), (366, 371, 369, 364), (360, 365, 368, 363), (363, 368, 367, 362), (362, 367, 366, 361), (361, 366, 364, 359), (355, 360, 363, 358), (358, 363, 362, 357), (357, 362, 361, 356), (356, 361, 359, 354), (350, 355, 358, 353), (353, 358, 357, 352), (352, 357, 356, 351), (351, 356, 354, 349), (345, 350, 353, 348), (348, 353, 352, 347), (347, 352, 351, 346), (346, 351, 349, 344), (340, 345, 348, 343), (343, 348, 347, 342), (342, 347, 346, 341), (341, 346, 344, 339), (335, 340, 343, 338), (338, 343, 342, 337), (337, 342, 341, 336), (336, 341, 339, 334), (330, 335, 338, 333), (333, 338, 337, 332), (332, 337, 336, 331), (331, 336, 334, 329), (325, 330, 333, 328), (328, 333, 332, 327), (327, 332, 331, 326), (326, 331, 329, 324), (320, 325, 328, 323), (323, 328, 327, 322), (322, 327, 326, 321), (321, 326, 324, 319), (315, 320, 323, 318), (318, 323, 322, 317), (317, 322, 321, 316), (316, 321, 319, 314), (310, 315, 318, 313), (313, 318, 317, 312), (312, 317, 316, 311), (311, 316, 314, 309), (305, 310, 313, 308), (308, 313, 312, 307), (307, 312, 311, 306), (306, 311, 309, 304), (300, 305, 308, 303), (303, 308, 307, 302), (302, 307, 306, 301), (301, 306, 304, 299), (295, 300, 303, 298), (298, 303, 302, 297), (297, 302, 301, 296), (296, 301, 299, 294), (290, 295, 298, 293), (293, 298, 297, 292), (292, 297, 296, 291), (291, 296, 294, 289), (285, 290, 293, 288), (288, 293, 292, 287), (287, 292, 291, 286), (286, 291, 289, 284), (280, 285, 288, 283), (283, 288, 287, 282), (282, 287, 286, 281), (281, 286, 284, 279), (275, 280, 283, 278), (278, 283, 282, 277), (277, 282, 281, 276), (276, 281, 279, 274), (270, 275, 278, 273), (273, 278, 277, 272), (272, 277, 276, 271), (271, 276, 274, 269), (265, 270, 273, 268), (268, 273, 272, 267), (267, 272, 271, 266), (266, 271, 269, 264), (260, 265, 268, 263), (263, 268, 267, 262), (262, 267, 266, 261), (261, 266, 264, 259), (255, 260, 263, 258), (258, 263, 262, 257), (257, 262, 261, 256), (256, 261, 259, 254), (250, 255, 258, 253), (253, 258, 257, 252), (252, 257, 256, 251), (251, 256, 254, 249), (245, 250, 253, 248), (248, 253, 252, 247), (247, 252, 251, 246), (246, 251, 249, 244), (240, 245, 248, 243), (243, 248, 247, 242), (242, 247, 246, 241), (241, 246, 244, 239), (235, 240, 243, 238), (238, 243, 242, 237), (237, 242, 241, 236), (236, 241, 239, 234), (230, 235, 238, 233), (233, 238, 237, 232), (232, 237, 236, 231), (231, 236, 234, 229), (224, 230, 233, 226), (226, 233, 232, 227), (227, 232, 231, 228), (228, 231, 229, 225), (380, 601, 385, 224), (602, 384, 386, 607), (607, 386, 387, 606), (606, 387, 388, 605), (605, 388, 389, 604), (604, 389, 390, 603), (603, 390, 385, 601), (595, 602, 607, 600), (600, 607, 606, 599), (599, 606, 605, 598), (598, 605, 604, 597), (597, 604, 603, 596), (596, 603, 601, 594), (588, 595, 600, 593), (593, 600, 599, 592), (592, 599, 598, 591), (591, 598, 597, 590), (590, 597, 596, 589), (589, 596, 594, 587), (581, 588, 593, 586), (586, 593, 592, 585), (585, 592, 591, 584), (584, 591, 590, 583), (583, 590, 589, 582), (582, 589, 587, 580), (574, 581, 586, 579), (579, 586, 585, 578), (578, 585, 584, 577), (577, 584, 583, 576), (576, 583, 582, 575), (575, 582, 580, 573), (567, 574, 579, 572), (572, 579, 578, 571), (571, 578, 577, 570), (570, 577, 576, 569), (569, 576, 575, 568), (568, 575, 573, 566), (560, 567, 572, 565), (565, 572, 571, 564), (564, 571, 570, 563), (563, 570, 569, 562), (562, 569, 568, 561), (561, 568, 566, 559), (553, 560, 565, 558), (558, 565, 564, 557), (557, 564, 563, 556), (556, 563, 562, 555), (555, 562, 561, 554), (554, 561, 559, 552), (546, 553, 558, 551), (551, 558, 557, 550), (550, 557, 556, 549), (549, 556, 555, 548), (548, 555, 554, 547), (547, 554, 552, 545), (539, 546, 551, 544), (544, 551, 550, 543), (543, 550, 549, 542), (542, 549, 548, 541), (541, 548, 547, 540), (540, 547, 545, 538), (532, 539, 544, 537), (537, 544, 543, 536), (536, 543, 542, 535), (535, 542, 541, 534), (534, 541, 540, 533), (533, 540, 538, 531), (525, 532, 537, 530), (530, 537, 536, 529), (529, 536, 535, 528), (528, 535, 534, 527), (527, 534, 533, 526), (526, 533, 531, 524), (518, 525, 530, 523), (523, 530, 529, 522), (522, 529, 528, 521), (521, 528, 527, 520), (520, 527, 526, 519), (519, 526, 524, 517), (511, 518, 523, 516), (516, 523, 522, 515), (515, 522, 521, 514), (514, 521, 520, 513), (513, 520, 519, 512), (512, 519, 517, 510), (504, 511, 516, 509), (509, 516, 515, 508), (508, 515, 514, 507), (507, 514, 513, 506), (506, 513, 512, 505), (505, 512, 510, 503), (497, 504, 509, 502), (502, 509, 508, 501), (501, 508, 507, 500), (500, 507, 506, 499), (499, 506, 505, 498), (498, 505, 503, 496), (490, 497, 502, 495), (495, 502, 501, 494), (494, 501, 500, 493), (493, 500, 499, 492), (492, 499, 498, 491), (491, 498, 496, 489), (483, 490, 495, 488), (488, 495, 494, 487), (487, 494, 493, 486), (486, 493, 492, 485), (485, 492, 491, 484), (484, 491, 489, 482), (476, 483, 488, 481), (481, 488, 487, 480), (480, 487, 486, 479), (479, 486, 485, 478), (478, 485, 484, 477), (477, 484, 482, 475), (469, 476, 481, 474), (474, 481, 480, 473), (473, 480, 479, 472), (472, 479, 478, 471), (471, 478, 477, 470), (470, 477, 475, 468), (462, 469, 474, 467), (467, 474, 473, 466), (466, 473, 472, 465), (465, 472, 471, 464), (464, 471, 470, 463), (463, 470, 468, 461), (455, 462, 467, 460), (460, 467, 466, 459), (459, 466, 465, 458), (458, 465, 464, 457), (457, 464, 463, 456), (456, 463, 461, 454), (448, 455, 460, 453), (453, 460, 459, 452), (452, 459, 458, 451), (451, 458, 457, 450), (450, 457, 456, 449), (449, 456, 454, 447), (441, 448, 453, 446), (446, 453, 452, 445), (445, 452, 451, 444), (444, 451, 450, 443), (443, 450, 449, 442), (442, 449, 447, 440), (434, 441, 446, 439), (439, 446, 445, 438), (438, 445, 444, 437), (437, 444, 443, 436), (436, 443, 442, 435), (435, 442, 440, 433), (427, 434, 439, 432), (432, 439, 438, 431), (431, 438, 437, 430), (430, 437, 436, 429), (429, 436, 435, 428), (428, 435, 433, 426), (420, 427, 432, 425), (425, 432, 431, 424), (424, 431, 430, 423), (423, 430, 429, 422), (422, 429, 428, 421), (421, 428, 426, 419), (413, 420, 425, 418), (418, 425, 424, 417), (417, 424, 423, 416), (416, 423, 422, 415), (415, 422, 421, 414), (414, 421, 419, 412), (406, 413, 418, 411), (411, 418, 417, 410), (410, 417, 416, 409), (409, 416, 415, 408), (408, 415, 414, 407), (407, 414, 412, 405), (399, 406, 411, 404), (404, 411, 410, 403), (403, 410, 409, 402), (402, 409, 408, 401), (401, 408, 407, 400), (400, 407, 405, 398), (392, 399, 404, 397), (397, 404, 403, 396), (396, 403, 402, 395), (395, 402, 401, 394), (394, 401, 400, 393), (393, 400, 398, 391), (384, 392, 397, 386), (386, 397, 396, 387), (387, 396, 395, 388), (388, 395, 394, 389), (389, 394, 393, 390), (390, 393, 391, 385), (602, 732, 609, 384), (733, 608, 610, 735), (735, 610, 611, 734), (734, 611, 609, 732), (729, 733, 735, 731), (731, 735, 734, 730), (730, 734, 732, 728), (725, 729, 731, 727), (727, 731, 730, 726), (726, 730, 728, 724), (721, 725, 727, 723), (723, 727, 726, 722), (722, 726, 724, 720), (717, 721, 723, 719), (719, 723, 722, 718), (718, 722, 720, 716), (713, 717, 719, 715), (715, 719, 718, 714), (714, 718, 716, 712), (709, 713, 715, 711), (711, 715, 714, 710), (710, 714, 712, 708), (705, 709, 711, 707), (707, 711, 710, 706), (706, 710, 708, 704), (701, 705, 707, 703), (703, 707, 706, 702), (702, 706, 704, 700), (697, 701, 703, 699), (699, 703, 702, 698), (698, 702, 700, 696), (693, 697, 699, 695), (695, 699, 698, 694), (694, 698, 696, 692), (689, 693, 695, 691), (691, 695, 694, 690), (690, 694, 692, 688), (685, 689, 691, 687), (687, 691, 690, 686), (686, 690, 688, 684), (681, 685, 687, 683), (683, 687, 686, 682), (682, 686, 684, 680), (677, 681, 683, 679), (679, 683, 682, 678), (678, 682, 680, 676), (673, 677, 679, 675), (675, 679, 678, 674), (674, 678, 676, 672), (669, 673, 675, 671), (671, 675, 674, 670), (670, 674, 672, 668), (665, 669, 671, 667), (667, 671, 670, 666), (666, 670, 668, 664), (661, 665, 667, 663), (663, 667, 666, 662), (662, 666, 664, 660), (657, 661, 663, 659), (659, 663, 662, 658), (658, 662, 660, 656), (653, 657, 659, 655), (655, 659, 658, 654), (654, 658, 656, 652), (649, 653, 655, 651), (651, 655, 654, 650), (650, 654, 652, 648), (645, 649, 651, 647), (647, 651, 650, 646), (646, 650, 648, 644), (641, 645, 647, 643), (643, 647, 646, 642), (642, 646, 644, 640), (637, 641, 643, 639), (639, 643, 642, 638), (638, 642, 640, 636), (633, 637, 639, 635), (635, 639, 638, 634), (634, 638, 636, 632), (629, 633, 635, 631), (631, 635, 634, 630), (630, 634, 632, 628), (625, 629, 631, 627), (627, 631, 630, 626), (626, 630, 628, 624), (621, 625, 627, 623), (623, 627, 626, 622), (622, 626, 624, 620), (617, 621, 623, 619), (619, 623, 622, 618), (618, 622, 620, 616), (613, 617, 619, 615), (615, 619, 618, 614), (614, 618, 616, 612), (608, 613, 615, 610), (610, 615, 614, 611), (611, 614, 612, 609), (733, 891, 737, 608), (892, 736, 738, 895), (895, 738, 739, 894), (894, 739, 740, 893), (893, 740, 737, 891), (887, 892, 895, 890), (890, 895, 894, 889), (889, 894, 893, 888), (888, 893, 891, 886), (882, 887, 890, 885), (885, 890, 889, 884), (884, 889, 888, 883), (883, 888, 886, 881), (877, 882, 885, 880), (880, 885, 884, 879), (879, 884, 883, 878), (878, 883, 881, 876), (872, 877, 880, 875), (875, 880, 879, 874), (874, 879, 878, 873), (873, 878, 876, 871), (867, 872, 875, 870), (870, 875, 874, 869), (869, 874, 873, 868), (868, 873, 871, 866), (862, 867, 870, 865), (865, 870, 869, 864), (864, 869, 868, 863), (863, 868, 866, 861), (857, 862, 865, 860), (860, 865, 864, 859), (859, 864, 863, 858), (858, 863, 861, 856), (852, 857, 860, 855), (855, 860, 859, 854), (854, 859, 858, 853), (853, 858, 856, 851), (847, 852, 855, 850), (850, 855, 854, 849), (849, 854, 853, 848), (848, 853, 851, 846), (842, 847, 850, 845), (845, 850, 849, 844), (844, 849, 848, 843), (843, 848, 846, 841), (837, 842, 845, 840), (840, 845, 844, 839), (839, 844, 843, 838), (838, 843, 841, 836), (832, 837, 840, 835), (835, 840, 839, 834), (834, 839, 838, 833), (833, 838, 836, 831), (827, 832, 835, 830), (830, 835, 834, 829), (829, 834, 833, 828), (828, 833, 831, 826), (822, 827, 830, 825), (825, 830, 829, 824), (824, 829, 828, 823), (823, 828, 826, 821), (817, 822, 825, 820), (820, 825, 824, 819), (819, 824, 823, 818), (818, 823, 821, 816), (812, 817, 820, 815), (815, 820, 819, 814), (814, 819, 818, 813), (813, 818, 816, 811), (807, 812, 815, 810), (810, 815, 814, 809), (809, 814, 813, 808), (808, 813, 811, 806), (802, 807, 810, 805), (805, 810, 809, 804), (804, 809, 808, 803), (803, 808, 806, 801), (797, 802, 805, 800), (800, 805, 804, 799), (799, 804, 803, 798), (798, 803, 801, 796), (792, 797, 800, 795), (795, 800, 799, 794), (794, 799, 798, 793), (793, 798, 796, 791), (787, 792, 795, 790), (790, 795, 794, 789), (789, 794, 793, 788), (788, 793, 791, 786), (782, 787, 790, 785), (785, 790, 789, 784), (784, 789, 788, 783), (783, 788, 786, 781), (777, 782, 785, 780), (780, 785, 784, 779), (779, 784, 783, 778), (778, 783, 781, 776), (772, 777, 780, 775), (775, 780, 779, 774), (774, 779, 778, 773), (773, 778, 776, 771), (767, 772, 775, 770), (770, 775, 774, 769), (769, 774, 773, 768), (768, 773, 771, 766), (762, 767, 770, 765), (765, 770, 769, 764), (764, 769, 768, 763), (763, 768, 766, 761), (757, 762, 765, 760), (760, 765, 764, 759), (759, 764, 763, 758), (758, 763, 761, 756), (752, 757, 760, 755), (755, 760, 759, 754), (754, 759, 758, 753), (753, 758, 756, 751), (747, 752, 755, 750), (750, 755, 754, 749), (749, 754, 753, 748), (748, 753, 751, 746), (742, 747, 750, 745), (745, 750, 749, 744), (744, 749, 748, 743), (743, 748, 746, 741), (736, 742, 745, 738), (738, 745, 744, 739), (739, 744, 743, 740), (740, 743, 741, 737), (736, 1, 3, 742)])
me_cylinder_001.use_remesh_preserve_volume = False
me_cylinder_001.use_remesh_preserve_attributes = False
me_cylinder_001.use_mirror_vertex_groups = False
me_cylinder_001.update()
me_plane = bpy.data.meshes.new('Plane')
me_plane.from_pydata([(-24.0, -24.0, 0.0), (24.0, -24.0, 0.0), (-24.0, 24.0, 0.0), (24.0, 24.0, 0.0), (-24.0, 18.0, 0.0), (-24.0, 12.0, 0.0), (-24.0, 6.0, 0.0), (-24.0, 0.0, 0.0), (-24.0, -6.0, 0.0), (-24.0, -12.0, 0.0), (-24.0, -18.0, 0.0), (-18.0, -24.0, 0.0), (-12.0, -24.0, 0.0), (-6.0, -24.0, 0.0), (0.0, -24.0, 0.0), (6.0, -24.0, 0.0), (12.0, -24.0, 0.0), (18.0, -24.0, 0.0), (24.0, -18.0, 0.0), (24.0, -12.0, 0.0), (24.0, -6.0, 0.0), (24.0, 0.0, 0.0), (24.0, 6.0, 0.0), (24.0, 12.0, 0.0), (24.0, 18.0, 0.0), (18.0, 24.0, 0.0), (12.0, 24.0, 0.0), (6.0, 24.0, 0.0), (0.0, 24.0, 0.0), (-6.0, 24.0, 0.0), (-12.0, 24.0, 0.0), (-18.0, 24.0, 0.0), (-18.0, -18.0, 0.0), (-18.0, -12.0, 0.0), (-18.0, -6.0, 0.0), (-18.0, 0.0, 0.0), (-18.0, 6.0, 0.0), (-18.0, 12.0, 0.0), (-18.0, 18.0, 0.0), (-12.0, -18.0, 0.0), (-12.0, -12.0, 0.0), (-12.0, -6.0, 0.0), (-12.0, 0.0, 0.0), (-12.0, 6.0, 0.0), (-12.0, 12.0, 0.0), (-12.0, 18.0, 0.0), (-6.0, -18.0, 0.0), (-6.0, -12.0, 0.0), (-6.0, -6.0, 0.0), (-6.0, 0.0, 0.0), (-6.0, 6.0, 0.0), (-6.0, 12.0, 0.0), (-6.0, 18.0, 0.0), (0.0, -18.0, 0.0), (0.0, -12.0, 0.0), (0.0, -6.0, 0.0), (0.0, 0.0, 0.0), (0.0, 6.0, 0.0), (0.0, 12.0, 0.0), (0.0, 18.0, 0.0), (6.0, -18.0, 0.0), (6.0, -12.0, 0.0), (6.0, -6.0, 0.0), (6.0, 0.0, 0.0), (6.0, 6.0, 0.0), (6.0, 12.0, 0.0), (6.0, 18.0, 0.0), (12.0, -18.0, 0.0), (12.0, -12.0, 0.0), (12.0, -6.0, 0.0), (12.0, 0.0, 0.0), (12.0, 6.0, 0.0), (12.0, 12.0, 0.0), (12.0, 18.0, 0.0), (18.0, -18.0, 0.0), (18.0, -12.0, 0.0), (18.0, -6.0, 0.0), (18.0, 0.0, 0.0), (18.0, 6.0, 0.0), (18.0, 12.0, 0.0), (18.0, 18.0, 0.0)], [], [(80, 24, 3, 25), (4, 38, 31, 2), (38, 45, 30, 31), (45, 52, 29, 30), (52, 59, 28, 29), (59, 66, 27, 28), (66, 73, 26, 27), (73, 80, 25, 26), (0, 11, 32, 10), (10, 32, 33, 9), (9, 33, 34, 8), (8, 34, 35, 7), (7, 35, 36, 6), (6, 36, 37, 5), (5, 37, 38, 4), (11, 12, 39, 32), (32, 39, 40, 33), (33, 40, 41, 34), (34, 41, 42, 35), (35, 42, 43, 36), (36, 43, 44, 37), (37, 44, 45, 38), (12, 13, 46, 39), (39, 46, 47, 40), (40, 47, 48, 41), (41, 48, 49, 42), (42, 49, 50, 43), (43, 50, 51, 44), (44, 51, 52, 45), (13, 14, 53, 46), (46, 53, 54, 47), (47, 54, 55, 48), (48, 55, 56, 49), (49, 56, 57, 50), (50, 57, 58, 51), (51, 58, 59, 52), (14, 15, 60, 53), (53, 60, 61, 54), (54, 61, 62, 55), (55, 62, 63, 56), (56, 63, 64, 57), (57, 64, 65, 58), (58, 65, 66, 59), (15, 16, 67, 60), (60, 67, 68, 61), (61, 68, 69, 62), (62, 69, 70, 63), (63, 70, 71, 64), (64, 71, 72, 65), (65, 72, 73, 66), (16, 17, 74, 67), (67, 74, 75, 68), (68, 75, 76, 69), (69, 76, 77, 70), (70, 77, 78, 71), (71, 78, 79, 72), (72, 79, 80, 73), (17, 1, 18, 74), (74, 18, 19, 75), (75, 19, 20, 76), (76, 20, 21, 77), (77, 21, 22, 78), (78, 22, 23, 79), (79, 23, 24, 80)])
me_plane.use_remesh_preserve_volume = False
me_plane.use_remesh_preserve_attributes = False
me_plane.use_mirror_vertex_groups = False
me_plane.update()

# ---- objects
ob_chess_piece_base = bpy.data.objects.new('Chess piece base', me_cylinder_001)
ob_plane = bpy.data.objects.new('Plane', me_plane)
ob_lamp = bpy.data.objects.new('Lamp', light_lamp)
ob_camera = bpy.data.objects.new('Camera', cam_camera)

# ---- transforms, parenting, visibility, modifiers, constraints
ob_chess_piece_base.location = (0.0, -1.246, 1.008)
ob_chess_piece_base.lineart.crease_threshold = 0.0
ob_plane.location = (0.0, 0.0, 0.0)
ob_plane.lineart.crease_threshold = 0.0
ob_lamp.location = (4.076, 1.005, 5.904)
ob_lamp.rotation_euler = (0.6503, 0.05522, 1.866)
ob_lamp.lock_rotations_4d = False
ob_lamp.empty_display_type = 'ARROWS'
ob_lamp.color = (0.0, 0.0, 0.0, 0.0)
ob_lamp.lineart.crease_threshold = 0.0
ob_camera.location = (7.481, -6.508, 5.344)
ob_camera.rotation_euler = (1.109, 0.0, 0.8149)
ob_camera.lock_rotations_4d = False
ob_camera.empty_display_type = 'ARROWS'
ob_camera.color = (0.0, 0.0, 0.0, 0.0)
ob_camera.display_type = 'WIRE'
ob_camera.lineart.crease_threshold = 0.0

# ---- collection membership
col_collection_1.objects.link(ob_chess_piece_base)
col_collection_1.objects.link(ob_plane)
col_collection_1.objects.link(ob_lamp)
col_collection_1.objects.link(ob_camera)

# ---- scene / render settings (as saved in the file)
scene.camera = ob_camera
scene.frame_start = 1; scene.frame_end = 250; scene.frame_set(1)
scene.render.engine = 'BLENDER_EEVEE_NEXT'
scene.render.resolution_percentage = 50
scene.render.dither_intensity = 0.0
scene.cycles.use_denoising = False
scene.cycles.samples = 128
scene.cycles.sampling_pattern = 'TABULATED_SOBOL'
scene.cycles.light_sampling_threshold = 0.0
scene.cycles.use_adaptive_sampling = False
scene.cycles.use_light_tree = False
scene.cycles.blur_glossy = 0.0
scene.cycles.sample_clamp_indirect = 0.0
scene.view_settings.view_transform = 'Standard'
bpy.context.view_layer.update()
